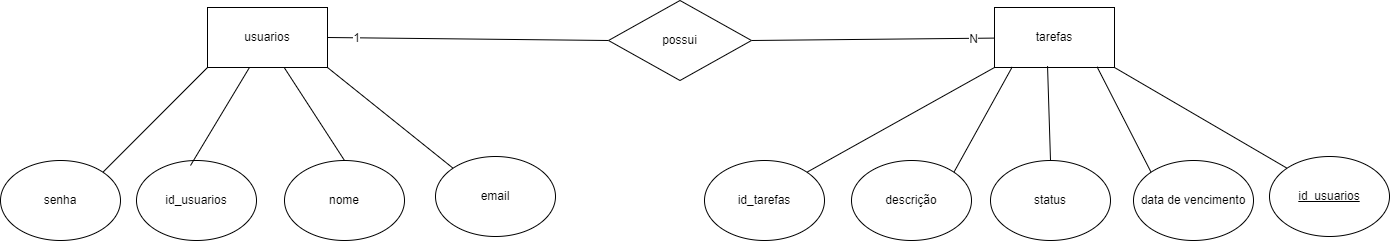

The diagram above was exported from draw.io. Its source (the exported page's mxGraphModel, read from the mxfile embedded in the PNG):
<mxGraphModel dx="1680" dy="675" grid="0" gridSize="10" guides="1" tooltips="1" connect="1" arrows="1" fold="1" page="0" pageScale="1" pageWidth="850" pageHeight="1100" math="0" shadow="0">
  <root>
    <mxCell id="0" />
    <mxCell id="1" parent="0" />
    <mxCell id="swBH98palAouhRf8rfyv-22" style="edgeStyle=none;curved=0;rounded=0;orthogonalLoop=1;jettySize=auto;html=1;exitX=1;exitY=0.5;exitDx=0;exitDy=0;entryX=0;entryY=0.5;entryDx=0;entryDy=0;strokeColor=default;align=center;verticalAlign=middle;fontFamily=Helvetica;fontSize=12;fontColor=default;labelBackgroundColor=default;startArrow=none;startFill=0;startSize=8;endArrow=none;endFill=0;endSize=8;" edge="1" parent="1" source="swBH98palAouhRf8rfyv-1" target="swBH98palAouhRf8rfyv-21">
      <mxGeometry relative="1" as="geometry" />
    </mxCell>
    <mxCell id="swBH98palAouhRf8rfyv-24" value="1" style="edgeLabel;html=1;align=center;verticalAlign=middle;resizable=0;points=[];fontSize=12;fontFamily=Helvetica;fontColor=default;labelBackgroundColor=default;" vertex="1" connectable="0" parent="swBH98palAouhRf8rfyv-22">
      <mxGeometry x="-0.7936" relative="1" as="geometry">
        <mxPoint as="offset" />
      </mxGeometry>
    </mxCell>
    <mxCell id="swBH98palAouhRf8rfyv-1" value="usuarios" style="rounded=0;whiteSpace=wrap;html=1;" vertex="1" parent="1">
      <mxGeometry x="92" y="60" width="120" height="60" as="geometry" />
    </mxCell>
    <mxCell id="swBH98palAouhRf8rfyv-2" value="id_usuarios" style="ellipse;whiteSpace=wrap;html=1;" vertex="1" parent="1">
      <mxGeometry x="21" y="213" width="120" height="80" as="geometry" />
    </mxCell>
    <mxCell id="swBH98palAouhRf8rfyv-3" value="nome" style="ellipse;whiteSpace=wrap;html=1;" vertex="1" parent="1">
      <mxGeometry x="169" y="213" width="120" height="80" as="geometry" />
    </mxCell>
    <mxCell id="swBH98palAouhRf8rfyv-15" style="edgeStyle=none;curved=0;rounded=0;orthogonalLoop=1;jettySize=auto;html=1;exitX=0;exitY=0;exitDx=0;exitDy=0;entryX=1;entryY=1;entryDx=0;entryDy=0;strokeColor=default;align=center;verticalAlign=middle;fontFamily=Helvetica;fontSize=12;fontColor=default;labelBackgroundColor=default;startArrow=none;startFill=0;startSize=8;endArrow=none;endFill=0;endSize=8;" edge="1" parent="1" source="swBH98palAouhRf8rfyv-4" target="swBH98palAouhRf8rfyv-1">
      <mxGeometry relative="1" as="geometry" />
    </mxCell>
    <mxCell id="swBH98palAouhRf8rfyv-4" value="email" style="ellipse;whiteSpace=wrap;html=1;" vertex="1" parent="1">
      <mxGeometry x="320" y="209" width="120" height="80" as="geometry" />
    </mxCell>
    <mxCell id="swBH98palAouhRf8rfyv-12" style="edgeStyle=none;curved=0;rounded=0;orthogonalLoop=1;jettySize=auto;html=1;exitX=1;exitY=0;exitDx=0;exitDy=0;entryX=0;entryY=1;entryDx=0;entryDy=0;fontSize=12;startSize=8;endSize=8;startArrow=none;startFill=0;endArrow=none;endFill=0;" edge="1" parent="1" source="swBH98palAouhRf8rfyv-5" target="swBH98palAouhRf8rfyv-1">
      <mxGeometry relative="1" as="geometry" />
    </mxCell>
    <mxCell id="swBH98palAouhRf8rfyv-5" value="senha" style="ellipse;whiteSpace=wrap;html=1;" vertex="1" parent="1">
      <mxGeometry x="-115" y="213" width="120" height="80" as="geometry" />
    </mxCell>
    <mxCell id="swBH98palAouhRf8rfyv-6" value="tarefas" style="rounded=0;whiteSpace=wrap;html=1;" vertex="1" parent="1">
      <mxGeometry x="879" y="60" width="120" height="60" as="geometry" />
    </mxCell>
    <mxCell id="swBH98palAouhRf8rfyv-16" style="edgeStyle=none;curved=0;rounded=0;orthogonalLoop=1;jettySize=auto;html=1;exitX=1;exitY=0;exitDx=0;exitDy=0;entryX=0;entryY=1;entryDx=0;entryDy=0;strokeColor=default;align=center;verticalAlign=middle;fontFamily=Helvetica;fontSize=12;fontColor=default;labelBackgroundColor=default;startArrow=none;startFill=0;startSize=8;endArrow=none;endFill=0;endSize=8;" edge="1" parent="1" source="swBH98palAouhRf8rfyv-7" target="swBH98palAouhRf8rfyv-6">
      <mxGeometry relative="1" as="geometry" />
    </mxCell>
    <mxCell id="swBH98palAouhRf8rfyv-7" value="id_tarefas" style="ellipse;whiteSpace=wrap;html=1;" vertex="1" parent="1">
      <mxGeometry x="589" y="213" width="120" height="80" as="geometry" />
    </mxCell>
    <mxCell id="swBH98palAouhRf8rfyv-8" value="descrição" style="ellipse;whiteSpace=wrap;html=1;" vertex="1" parent="1">
      <mxGeometry x="736" y="213" width="120" height="80" as="geometry" />
    </mxCell>
    <mxCell id="swBH98palAouhRf8rfyv-9" value="data de vencimento" style="ellipse;whiteSpace=wrap;html=1;" vertex="1" parent="1">
      <mxGeometry x="1018" y="213" width="120" height="80" as="geometry" />
    </mxCell>
    <mxCell id="swBH98palAouhRf8rfyv-10" value="status" style="ellipse;whiteSpace=wrap;html=1;" vertex="1" parent="1">
      <mxGeometry x="875" y="213" width="120" height="80" as="geometry" />
    </mxCell>
    <mxCell id="swBH98palAouhRf8rfyv-20" style="edgeStyle=none;curved=0;rounded=0;orthogonalLoop=1;jettySize=auto;html=1;exitX=0;exitY=0;exitDx=0;exitDy=0;entryX=1;entryY=1;entryDx=0;entryDy=0;strokeColor=default;align=center;verticalAlign=middle;fontFamily=Helvetica;fontSize=12;fontColor=default;labelBackgroundColor=default;startArrow=none;startFill=0;startSize=8;endArrow=none;endFill=0;endSize=8;" edge="1" parent="1" source="swBH98palAouhRf8rfyv-11" target="swBH98palAouhRf8rfyv-6">
      <mxGeometry relative="1" as="geometry" />
    </mxCell>
    <mxCell id="swBH98palAouhRf8rfyv-11" value="&lt;u&gt;id_usuarios&lt;/u&gt;" style="ellipse;whiteSpace=wrap;html=1;" vertex="1" parent="1">
      <mxGeometry x="1154" y="209" width="120" height="80" as="geometry" />
    </mxCell>
    <mxCell id="swBH98palAouhRf8rfyv-13" style="edgeStyle=none;curved=0;rounded=0;orthogonalLoop=1;jettySize=auto;html=1;strokeColor=default;align=center;verticalAlign=middle;fontFamily=Helvetica;fontSize=12;fontColor=default;labelBackgroundColor=default;startArrow=none;startFill=0;startSize=8;endArrow=none;endFill=0;endSize=8;" edge="1" parent="1" target="swBH98palAouhRf8rfyv-1">
      <mxGeometry relative="1" as="geometry">
        <mxPoint x="75" y="218" as="sourcePoint" />
      </mxGeometry>
    </mxCell>
    <mxCell id="swBH98palAouhRf8rfyv-14" style="edgeStyle=none;curved=0;rounded=0;orthogonalLoop=1;jettySize=auto;html=1;exitX=0.5;exitY=0;exitDx=0;exitDy=0;entryX=0.64;entryY=1.003;entryDx=0;entryDy=0;entryPerimeter=0;strokeColor=default;align=center;verticalAlign=middle;fontFamily=Helvetica;fontSize=12;fontColor=default;labelBackgroundColor=default;startArrow=none;startFill=0;startSize=8;endArrow=none;endFill=0;endSize=8;" edge="1" parent="1" source="swBH98palAouhRf8rfyv-3" target="swBH98palAouhRf8rfyv-1">
      <mxGeometry relative="1" as="geometry" />
    </mxCell>
    <mxCell id="swBH98palAouhRf8rfyv-17" style="edgeStyle=none;curved=0;rounded=0;orthogonalLoop=1;jettySize=auto;html=1;exitX=1;exitY=0;exitDx=0;exitDy=0;entryX=0.148;entryY=0.99;entryDx=0;entryDy=0;entryPerimeter=0;strokeColor=default;align=center;verticalAlign=middle;fontFamily=Helvetica;fontSize=12;fontColor=default;labelBackgroundColor=default;startArrow=none;startFill=0;startSize=8;endArrow=none;endFill=0;endSize=8;" edge="1" parent="1" source="swBH98palAouhRf8rfyv-8" target="swBH98palAouhRf8rfyv-6">
      <mxGeometry relative="1" as="geometry" />
    </mxCell>
    <mxCell id="swBH98palAouhRf8rfyv-18" style="edgeStyle=none;curved=0;rounded=0;orthogonalLoop=1;jettySize=auto;html=1;exitX=0.5;exitY=0;exitDx=0;exitDy=0;entryX=0.442;entryY=0.977;entryDx=0;entryDy=0;entryPerimeter=0;strokeColor=default;align=center;verticalAlign=middle;fontFamily=Helvetica;fontSize=12;fontColor=default;labelBackgroundColor=default;startArrow=none;startFill=0;startSize=8;endArrow=none;endFill=0;endSize=8;" edge="1" parent="1" source="swBH98palAouhRf8rfyv-10" target="swBH98palAouhRf8rfyv-6">
      <mxGeometry relative="1" as="geometry" />
    </mxCell>
    <mxCell id="swBH98palAouhRf8rfyv-19" style="edgeStyle=none;curved=0;rounded=0;orthogonalLoop=1;jettySize=auto;html=1;exitX=0;exitY=0;exitDx=0;exitDy=0;entryX=0.855;entryY=0.99;entryDx=0;entryDy=0;entryPerimeter=0;strokeColor=default;align=center;verticalAlign=middle;fontFamily=Helvetica;fontSize=12;fontColor=default;labelBackgroundColor=default;startArrow=none;startFill=0;startSize=8;endArrow=none;endFill=0;endSize=8;" edge="1" parent="1" source="swBH98palAouhRf8rfyv-9" target="swBH98palAouhRf8rfyv-6">
      <mxGeometry relative="1" as="geometry" />
    </mxCell>
    <mxCell id="swBH98palAouhRf8rfyv-23" style="edgeStyle=none;curved=0;rounded=0;orthogonalLoop=1;jettySize=auto;html=1;exitX=1;exitY=0.5;exitDx=0;exitDy=0;strokeColor=default;align=center;verticalAlign=middle;fontFamily=Helvetica;fontSize=12;fontColor=default;labelBackgroundColor=default;startArrow=none;startFill=0;startSize=8;endArrow=none;endFill=0;endSize=8;" edge="1" parent="1" source="swBH98palAouhRf8rfyv-21" target="swBH98palAouhRf8rfyv-6">
      <mxGeometry relative="1" as="geometry" />
    </mxCell>
    <mxCell id="swBH98palAouhRf8rfyv-25" value="N" style="edgeLabel;html=1;align=center;verticalAlign=middle;resizable=0;points=[];fontSize=12;fontFamily=Helvetica;fontColor=default;labelBackgroundColor=default;" vertex="1" connectable="0" parent="swBH98palAouhRf8rfyv-23">
      <mxGeometry x="0.8271" y="-1" relative="1" as="geometry">
        <mxPoint as="offset" />
      </mxGeometry>
    </mxCell>
    <mxCell id="swBH98palAouhRf8rfyv-21" value="possui" style="rhombus;whiteSpace=wrap;html=1;fontFamily=Helvetica;fontSize=12;fontColor=default;labelBackgroundColor=default;" vertex="1" parent="1">
      <mxGeometry x="493" y="53" width="143" height="80" as="geometry" />
    </mxCell>
  </root>
</mxGraphModel>